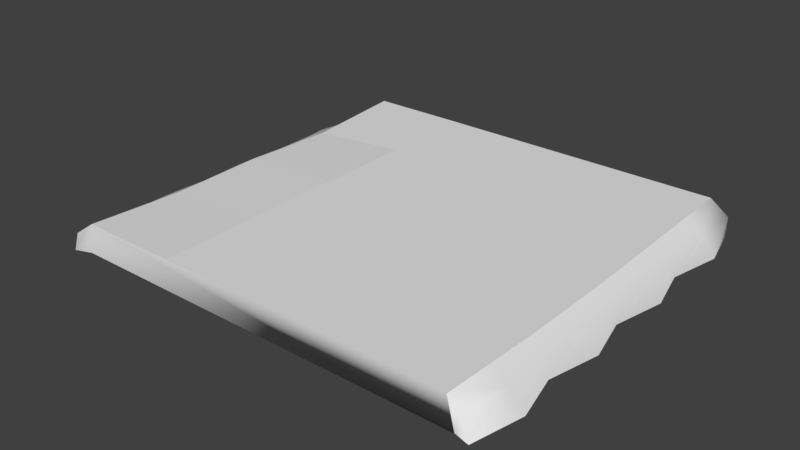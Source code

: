 # Source: Ground_Top_Only_2Side.blend  (saved by Blender 2.78.0; exported with 4.5.12 LTS)
import bpy
from mathutils import Matrix  # noqa: F401  (used for matrix-valued properties, if any)

bpy.ops.wm.read_factory_settings(use_empty=True)
scene = bpy.context.scene
scene.name = 'Scene'

# ---- collections
col_collection_1 = bpy.data.collections.new('Collection 1'); scene.collection.children.link(col_collection_1)

# ---- world
world_world = bpy.data.worlds.new('World'); scene.world = world_world
world_world.color = (0.05088, 0.05088, 0.05088)
world_world.use_sun_shadow = False
world_world.sun_shadow_jitter_overblur = 0.0
world_world.cycles.sampling_method = 'MANUAL'

# ---- meshes
me_cube_000 = bpy.data.meshes.new('Cube.000')
me_cube_000.from_pydata([(0.9905, 1.003, -0.08289), (0.9454, 1.006, 0.07258), (0.9432, -0.9913, 0.07258), (1.04, 1.007, -0.09601), (1.042, -0.9912, -0.09601), (1.04, 1.007, 0.002759), (1.004, -0.9912, 0.002759), (1.041, 0.007702, -0.09601), (1.041, 0.007702, 0.002759), (1.041, -0.4918, -0.09601), (1.03, -0.4918, 0.002759), (1.04, 0.5072, -0.09601), (1.04, 0.5072, 0.002759), (1.106, -0.7415, -0.08718), (1.029, -0.7415, 0.002759), (1.105, 0.2574, -0.08718), (1.041, 0.2574, 0.003517), (1.106, -0.242, -0.08718), (1.038, -0.242, 0.002759), (1.104, 0.7569, -0.08718), (1.04, 0.7569, 0.003853), (0.9809, -0.9913, -0.07547), (0.9809, 1.006, -0.07445), (0.9632, 0.007257, 0.07258), (0.9604, -0.492, 0.07258), (0.9543, 0.5066, 0.07258), (0.9518, -0.7417, 0.07258), (0.9587, 0.2569, 0.07258), (0.9618, -0.2424, 0.07258), (0.9498, 0.7562, 0.07258), (0.9809, -0.9913, -0.07918), (0.9905, 1.003, -0.08289), (0.9454, 1.006, 0.07258), (-1.034, 0.9952, 0.07258), (0.9432, -0.9913, 0.07258), (-1.034, -0.9913, 0.07258), (0.9791, -0.04475, -0.08289), (0.98, -0.518, -0.08289), (0.9782, 0.4285, -0.08289), (1.045, -0.7547, -0.07406), (1.043, 0.1919, -0.07406), (1.044, -0.2814, -0.07406), (1.042, 0.6652, -0.07406), (-1.053, -0.9986, -0.07496), (0.9809, 1.006, -0.07445), (-1.053, 0.9952, -0.07496), (0.9632, 0.007257, 0.07258), (-0.04416, 1.003, 0.07258), (-0.02636, -0.9913, 0.07258), (-1.044, -0.001675, 0.05184), (-0.03526, 0.005618, 0.07258), (0.9604, -0.492, 0.07258), (0.4506, 1.004, 0.07258), (-0.53, -0.9913, 0.07258), (-1.039, -0.5001, 0.04682), (0.9543, 0.5066, 0.07258), (-0.5389, 1.001, 0.07258), (0.4773, -0.9913, 0.07258), (-1.042, 0.4968, 0.03417), (0.464, 0.006437, 0.07258), (-0.5345, 0.004799, 0.07258), (-0.03971, 0.5041, 0.07258), (-0.03081, -0.4928, 0.07258), (-0.5322, -0.4932, 0.07258), (-0.5367, 0.5028, 0.07258), (0.4573, 0.5053, 0.07258), (0.4706, -0.4924, 0.07258), (0.9518, -0.7417, 0.07258), (0.9587, 0.2569, 0.07258), (0.9618, -0.2424, 0.07258), (0.9498, 0.7562, 0.07258), (-1.167, -1.007, -0.09601), (-1.17, 0.9912, -0.09601), (-1.13, -1.007, 0.002759), (-1.095, 0.9912, 0.002759), (-1.168, -0.007781, -0.09601), (-1.131, -0.007781, 0.002759), (-1.169, 0.4917, -0.09601), (-1.12, 0.4917, 0.002759), (-1.168, -0.5072, -0.09601), (-1.131, -0.5072, 0.002759), (-1.284, 0.7414, -0.08718), (-1.135, 0.7414, -0.01438), (-1.282, -0.2575, -0.08718), (-1.146, -0.2575, -0.01362), (-1.283, 0.2419, -0.08718), (-1.144, 0.242, -0.01438), (-1.282, -0.757, -0.08718), (-1.145, -0.757, -0.01328), (-0.9812, 0.7416, 0.03224), (-1.026, -0.257, 0.04157), (-1.029, 0.2423, 0.04157), (-1.011, -0.7563, 0.05153)], [], [(19, 3, 5, 20), (29, 25, 12, 20), (17, 7, 8, 18), (13, 9, 10, 14), (15, 11, 12, 16), (7, 15, 16, 8), (4, 13, 14, 6), (9, 17, 18, 10), (11, 19, 20, 12), (6, 2, 21, 4), (1, 5, 3, 0, 22), (14, 26, 2, 6), (18, 28, 24, 10), (16, 27, 23, 8), (12, 25, 27, 16), (8, 23, 28, 18), (10, 24, 26, 14), (1, 29, 20, 5), (66, 57, 34, 67, 51), (34, 57, 48, 53, 35, 43, 30), (33, 56, 47, 52, 32, 44, 45), (39, 30, 37), (41, 37, 36), (40, 36, 38), (42, 38, 31), (65, 59, 46, 68, 55), (64, 60, 50, 61), (63, 53, 48, 62), (60, 63, 62, 50), (49, 54, 63, 60), (54, 35, 53, 63), (56, 64, 61, 47), (33, 58, 64, 56), (58, 49, 60, 64), (52, 65, 55, 70, 32), (47, 61, 65, 52), (61, 50, 59, 65), (59, 66, 51, 69, 46), (50, 62, 66, 59), (62, 48, 57, 66), (87, 71, 73, 88), (92, 54, 80, 88), (85, 75, 76, 86), (81, 77, 78, 82), (83, 79, 80, 84), (75, 83, 84, 76), (72, 81, 82, 74), (77, 85, 86, 78), (79, 87, 88, 80), (74, 33, 45, 72), (35, 73, 71, 43), (82, 89, 33, 74), (86, 91, 58, 78), (84, 90, 49, 76), (80, 54, 90, 84), (76, 49, 91, 86), (78, 58, 89, 82), (35, 92, 88, 73)])
me_cube_000.polygons.foreach_set('use_smooth', [1, 1, 1, 1, 1, 1, 1, 1, 1, 1, 1, 1, 1, 1, 1, 1, 1, 1, 0, 1, 1, 1, 1, 1, 1, 0, 0, 0, 0, 0, 0, 0, 0, 0, 0, 0, 0, 0, 0, 0, 1, 1, 1, 1, 1, 1, 1, 1, 1, 1, 1, 1, 1, 1, 1, 1, 1, 1])
_k = set([(32, 52), (33, 56), (33, 58), (34, 57), (35, 53), (35, 54), (46, 59), (47, 52), (47, 56), (47, 61), (48, 53), (48, 57), (48, 62), (49, 54), (49, 58), (49, 60), (50, 59), (50, 60), (50, 61), (50, 62), (51, 66), (52, 65), (53, 63), (54, 63), (55, 65), (56, 64), (57, 66), (58, 64), (59, 65), (59, 66), (60, 63), (60, 64), (61, 64), (61, 65), (62, 63), (62, 66)])
me_cube_000.attributes.new('sharp_edge', 'BOOLEAN', 'EDGE').data.foreach_set('value', [ (min(e.vertices), max(e.vertices)) in _k for e in me_cube_000.edges])
_uv = me_cube_000.uv_layers.new(name='UVMap')
_uv.uv.foreach_set('vector', [0.2077, 0.8557, 0.2355, 0.8547, 0.2355, 0.8657, 0.2077, 0.8657, 0.00988, 0.9696, 0.01043, 0.9388, 0.02104, 0.9389, 0.02101, 0.9697, 0.0966, 0.8557, 0.1244, 0.8547, 0.1244, 0.8657, 0.0966, 0.8657, 0.04103, 0.8557, 0.06882, 0.8547, 0.06882, 0.8657, 0.04103, 0.8657, 0.1522, 0.8557, 0.18, 0.8547, 0.18, 0.8657, 0.1522, 0.8657, 0.1244, 0.8547, 0.1522, 0.8557, 0.1522, 0.8657, 0.1244, 0.8657, 0.01325, 0.8547, 0.04103, 0.8557, 0.04103, 0.8657, 0.01325, 0.8657, 0.06882, 0.8547, 0.0966, 0.8557, 0.0966, 0.8657, 0.06882, 0.8657, 0.18, 0.8547, 0.2077, 0.8557, 0.2077, 0.8657, 0.18, 0.8657, 0.2465, 0.752, 0.239, 0.752, 0.239, 0.752, 0.2465, 0.752, 0.003688, 0.997, 0.01517, 0.9971, 0.01517, 0.9971, 0.007568, 0.9967, 0.003688, 0.997, 0.02122, 0.7848, 0.01317, 0.7847, 0.01372, 0.7539, 0.02126, 0.7539, 0.02115, 0.8464, 0.01207, 0.8464, 0.01262, 0.8156, 0.02119, 0.8156, 0.02108, 0.9081, 0.01098, 0.908, 0.01152, 0.8772, 0.02111, 0.8772, 0.02104, 0.9389, 0.01043, 0.9388, 0.01098, 0.908, 0.02108, 0.9081, 0.02111, 0.8772, 0.01152, 0.8772, 0.01207, 0.8464, 0.02115, 0.8464, 0.02119, 0.8156, 0.01262, 0.8156, 0.01317, 0.7847, 0.02122, 0.7848, 0.009331, 1.0, 0.00988, 0.9696, 0.02101, 0.9697, 0.02097, 1.001, 0.1852, 0.8136, 0.1861, 0.752, 0.2474, 0.752, 0.2468, 0.7828, 0.2463, 0.8136, 0.2467, 0.752, 0.1874, 0.752, 0.1282, 0.752, 0.06891, 0.752, 0.009659, 0.752, 0.009659, 0.752, 0.2467, 0.752, 0.003825, 0.9977, 0.06489, 0.9979, 0.126, 0.9981, 0.187, 0.9983, 0.2481, 0.9985, 0.2481, 0.9985, 0.003825, 0.9977, 0.02161, 0.7831, 0.01372, 0.7539, 0.0136, 0.8123, 0.02149, 0.8416, 0.0136, 0.8123, 0.01349, 0.8708, 0.02138, 0.9, 0.01349, 0.8708, 0.01338, 0.9292, 0.02127, 0.9584, 0.01338, 0.9292, 0.01327, 1.0, 0.1836, 0.9367, 0.1844, 0.8751, 0.2452, 0.8752, 0.2447, 0.906, 0.2441, 0.9369, 0.06261, 0.9364, 0.06289, 0.8749, 0.1237, 0.875, 0.1231, 0.9365, 0.06316, 0.8135, 0.06343, 0.752, 0.1247, 0.752, 0.1242, 0.8135, 0.06289, 0.8749, 0.06316, 0.8135, 0.1242, 0.8135, 0.1237, 0.875, 0.002114, 0.8748, 0.002116, 0.8134, 0.06316, 0.8135, 0.06289, 0.8749, 0.002116, 0.8134, 0.002118, 0.752, 0.06343, 0.752, 0.06316, 0.8135, 0.06234, 0.9979, 0.06261, 0.9364, 0.1231, 0.9365, 0.1226, 0.9981, 0.00211, 0.9977, 0.002112, 0.9362, 0.06261, 0.9364, 0.06234, 0.9979, 0.002112, 0.9362, 0.002114, 0.8748, 0.06289, 0.8749, 0.06261, 0.9364, 0.1828, 0.9983, 0.1836, 0.9367, 0.2441, 0.9369, 0.2436, 0.9677, 0.243, 0.9985, 0.1226, 0.9981, 0.1231, 0.9365, 0.1836, 0.9367, 0.1828, 0.9983, 0.1231, 0.9365, 0.1237, 0.875, 0.1844, 0.8751, 0.1836, 0.9367, 0.1844, 0.8751, 0.1852, 0.8136, 0.2463, 0.8136, 0.2457, 0.8444, 0.2452, 0.8752, 0.1237, 0.875, 0.1242, 0.8135, 0.1852, 0.8136, 0.1844, 0.8751, 0.1242, 0.8135, 0.1247, 0.752, 0.1861, 0.752, 0.1852, 0.8136, 0.2077, 0.8557, 0.2355, 0.8547, 0.2355, 0.8657, 0.2077, 0.8657, 0.00988, 0.9696, 0.01043, 0.9388, 0.02104, 0.9389, 0.02101, 0.9697, 0.0966, 0.8557, 0.1244, 0.8547, 0.1244, 0.8657, 0.0966, 0.8657, 0.04103, 0.8557, 0.06882, 0.8547, 0.06882, 0.8657, 0.04103, 0.8657, 0.1522, 0.8557, 0.18, 0.8547, 0.18, 0.8657, 0.1522, 0.8657, 0.1244, 0.8547, 0.1522, 0.8557, 0.1522, 0.8657, 0.1244, 0.8657, 0.01325, 0.8547, 0.04103, 0.8557, 0.04103, 0.8657, 0.01325, 0.8657, 0.06882, 0.8547, 0.0966, 0.8557, 0.0966, 0.8657, 0.06882, 0.8657, 0.18, 0.8547, 0.2077, 0.8557, 0.2077, 0.8657, 0.18, 0.8657, 0.2465, 0.752, 0.239, 0.752, 0.239, 0.752, 0.2465, 0.752, 0.003688, 0.997, 0.01517, 0.9971, 0.01517, 0.9971, 0.003688, 0.997, 0.02122, 0.7848, 0.01317, 0.7847, 0.01372, 0.7539, 0.02126, 0.7539, 0.02115, 0.8464, 0.01207, 0.8464, 0.01262, 0.8156, 0.02119, 0.8156, 0.02108, 0.9081, 0.01098, 0.908, 0.01152, 0.8772, 0.02111, 0.8772, 0.02104, 0.9389, 0.01043, 0.9388, 0.01098, 0.908, 0.02108, 0.9081, 0.02111, 0.8772, 0.01152, 0.8772, 0.01207, 0.8464, 0.02115, 0.8464, 0.02119, 0.8156, 0.01262, 0.8156, 0.01317, 0.7847, 0.02122, 0.7848, 0.009331, 1.0, 0.00988, 0.9696, 0.02101, 0.9697, 0.02097, 1.001])
me_cube_000.use_remesh_preserve_volume = False
me_cube_000.use_remesh_preserve_attributes = False
me_cube_000.use_mirror_vertex_groups = False
me_cube_000.update()

# ---- objects
ob_cube_001 = bpy.data.objects.new('Cube.001', me_cube_000)

# ---- transforms, parenting, visibility, modifiers, constraints
ob_cube_001.location = (0.0, 0.0, 0.0)
ob_cube_001.lock_rotations_4d = False
ob_cube_001.empty_display_type = 'ARROWS'
ob_cube_001.lineart.crease_threshold = 0.0

# ---- collection membership
col_collection_1.objects.link(ob_cube_001)

# ---- scene / render settings (as saved in the file)
scene.frame_start = 1; scene.frame_end = 250; scene.frame_set(1)
scene.render.engine = 'BLENDER_EEVEE_NEXT'
scene.render.resolution_percentage = 50
scene.render.dither_intensity = 0.0
scene.cycles.use_denoising = False
scene.cycles.samples = 128
scene.cycles.sampling_pattern = 'TABULATED_SOBOL'
scene.cycles.light_sampling_threshold = 0.0
scene.cycles.use_adaptive_sampling = False
scene.cycles.use_light_tree = False
scene.cycles.blur_glossy = 0.0
scene.cycles.sample_clamp_indirect = 0.0
scene.view_settings.view_transform = 'Standard'
bpy.context.view_layer.update()

# ---- added for rendering (the .blend has no active camera and no usable light): camera, sun
cam_auto = bpy.data.cameras.new('AutoCamera')
cam_auto.lens = 50.0
cam_auto.sensor_width = 36.0
cam_auto.clip_end = 1000.0
ob_auto_camera = bpy.data.objects.new('AutoCamera', cam_auto)
scene.collection.objects.link(ob_auto_camera)
ob_auto_camera.location = (2.80661, -3.47455, 2.30463)
ob_auto_camera.rotation_euler = (1.09748, -7.21219e-08, 0.694738)
scene.camera = ob_auto_camera
light_auto_sun = bpy.data.lights.new('AutoSun', 'SUN')
light_auto_sun.energy = 3.0
light_auto_sun.angle = 0.0523599
ob_auto_sun = bpy.data.objects.new('AutoSun', light_auto_sun)
scene.collection.objects.link(ob_auto_sun)
ob_auto_sun.rotation_euler = (0.872665, 0.174533, 0.523599)
bpy.context.view_layer.update()

